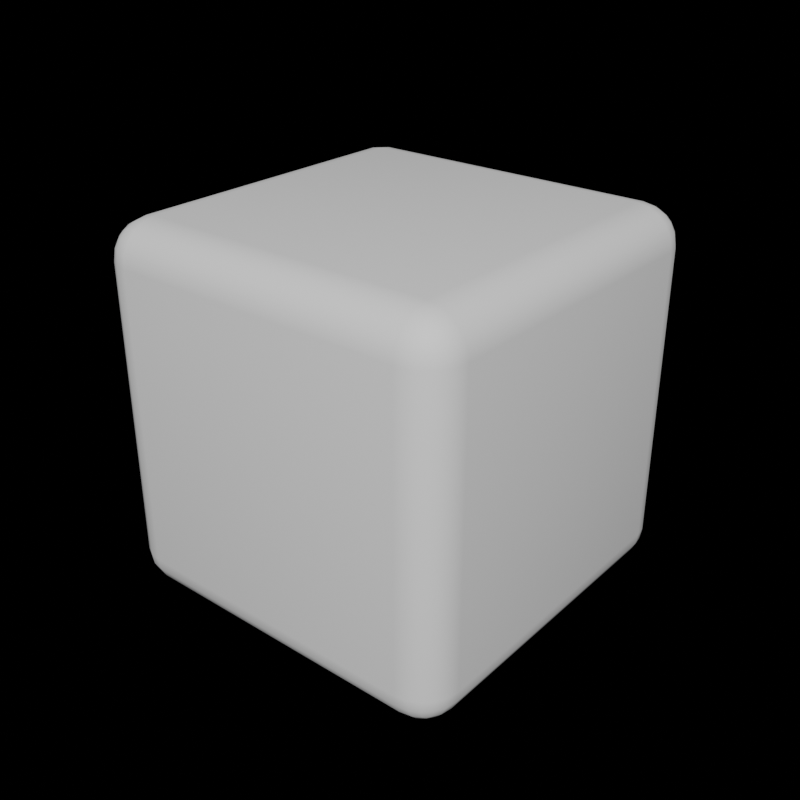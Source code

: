 # Source: 20.blend  (saved by Blender 3.6.11; exported with 4.5.12 LTS)
import bpy
from mathutils import Matrix  # noqa: F401  (used for matrix-valued properties, if any)

bpy.ops.wm.read_factory_settings(use_empty=True)
scene = bpy.context.scene
scene.name = 'Scene'

# ---- collections
col_collection = bpy.data.collections.new('Collection'); scene.collection.children.link(col_collection)

# ---- world
world_world = bpy.data.worlds.new('World'); scene.world = world_world
world_world.use_nodes = True; world_world.node_tree.nodes.clear()
_N = world_world.node_tree.nodes; _L = world_world.node_tree.links
n0 = _N.new('ShaderNodeOutputWorld'); n0.name = 'World Output'; n0.location = (300, 300)
n1 = _N.new('ShaderNodeBackground'); n1.name = 'Background'; n1.location = (10, 300)
n1.inputs[0].default_value = (0.05088, 0.05088, 0.05088, 1.0)
n1.inputs[1].default_value = 0.0
_L.new(n1.outputs[0], n0.inputs[0])
n0.is_active_output = True
world_world.color = (0.05088, 0.05088, 0.05088)
world_world.use_sun_shadow = False
world_world.sun_shadow_jitter_overblur = 0.0

# ---- meshes
me_cube_005 = bpy.data.meshes.new('Cube.005')
me_cube_005.from_pydata([(0.7956, 1.0, 0.7956), (0.7956, 0.7956, 1.0), (1.0, 0.7956, 0.7956), (0.7956, 0.99, 0.8588), (0.7956, 0.961, 0.9157), (0.8588, 0.99, 0.7956), (0.8605, 0.9781, 0.8608), (0.8584, 0.9508, 0.913), (0.9157, 0.961, 0.7956), (0.9131, 0.9506, 0.8585), (0.9038, 0.9312, 0.9038), (0.8588, 0.7956, 0.99), (0.9157, 0.7956, 0.961), (0.7956, 0.8588, 0.99), (0.8608, 0.8605, 0.9781), (0.913, 0.8584, 0.9508), (0.7956, 0.9157, 0.961), (0.8585, 0.9131, 0.9506), (0.9038, 0.9038, 0.9312), (0.99, 0.8588, 0.7956), (0.961, 0.9157, 0.7956), (0.99, 0.7956, 0.8588), (0.9781, 0.8608, 0.8605), (0.9508, 0.913, 0.8584), (0.961, 0.7956, 0.9157), (0.9506, 0.8585, 0.9131), (0.9312, 0.9038, 0.9038), (0.7956, 0.7956, -1.0), (0.7956, 1.0, -0.7956), (1.0, 0.7956, -0.7956), (0.7956, 0.8588, -0.99), (0.7956, 0.9157, -0.961), (0.8588, 0.7956, -0.99), (0.8605, 0.8608, -0.9781), (0.8584, 0.913, -0.9508), (0.9157, 0.7956, -0.961), (0.9131, 0.8585, -0.9506), (0.9038, 0.9038, -0.9312), (0.8588, 0.99, -0.7956), (0.9157, 0.961, -0.7956), (0.7956, 0.99, -0.8588), (0.8608, 0.9781, -0.8605), (0.913, 0.9508, -0.8584), (0.7956, 0.961, -0.9157), (0.8585, 0.9506, -0.9131), (0.9038, 0.9312, -0.9038), (0.99, 0.7956, -0.8588), (0.961, 0.7956, -0.9157), (0.99, 0.8588, -0.7956), (0.9781, 0.8605, -0.8608), (0.9508, 0.8584, -0.913), (0.961, 0.9157, -0.7956), (0.9506, 0.9131, -0.8585), (0.9312, 0.9038, -0.9038), (1.0, -0.7956, 0.7956), (0.7956, -0.7956, 1.0), (0.7956, -1.0, 0.7956), (0.99, -0.7956, 0.8588), (0.961, -0.7956, 0.9157), (0.99, -0.8588, 0.7956), (0.9781, -0.8605, 0.8608), (0.9508, -0.8584, 0.913), (0.961, -0.9157, 0.7956), (0.9506, -0.9131, 0.8585), (0.9312, -0.9038, 0.9038), (0.7956, -0.8588, 0.99), (0.7956, -0.9157, 0.961), (0.8588, -0.7956, 0.99), (0.8605, -0.8608, 0.9781), (0.8584, -0.913, 0.9508), (0.9157, -0.7956, 0.961), (0.9131, -0.8585, 0.9506), (0.9038, -0.9038, 0.9312), (0.8588, -0.99, 0.7956), (0.9157, -0.961, 0.7956), (0.7956, -0.99, 0.8588), (0.8608, -0.9781, 0.8605), (0.913, -0.9508, 0.8584), (0.7956, -0.961, 0.9157), (0.8585, -0.9506, 0.9131), (0.9038, -0.9312, 0.9038), (1.0, -0.7956, -0.7956), (0.7956, -1.0, -0.7956), (0.7956, -0.7956, -1.0), (0.99, -0.8588, -0.7956), (0.961, -0.9157, -0.7956), (0.99, -0.7956, -0.8588), (0.9781, -0.8608, -0.8605), (0.9508, -0.913, -0.8584), (0.961, -0.7956, -0.9157), (0.9506, -0.8585, -0.9131), (0.9312, -0.9038, -0.9038), (0.7956, -0.99, -0.8588), (0.7956, -0.961, -0.9157), (0.8588, -0.99, -0.7956), (0.8605, -0.9781, -0.8608), (0.8584, -0.9508, -0.913), (0.9157, -0.961, -0.7956), (0.9131, -0.9506, -0.8585), (0.9038, -0.9312, -0.9038), (0.8588, -0.7956, -0.99), (0.9157, -0.7956, -0.961), (0.7956, -0.8588, -0.99), (0.8608, -0.8605, -0.9781), (0.913, -0.8584, -0.9508), (0.7956, -0.9157, -0.961), (0.8585, -0.9131, -0.9506), (0.9038, -0.9038, -0.9312), (-0.7956, 1.0, 0.7956), (-1.0, 0.7956, 0.7956), (-0.7956, 0.7956, 1.0), (-0.8588, 0.99, 0.7956), (-0.9157, 0.961, 0.7956), (-0.7956, 0.99, 0.8588), (-0.8608, 0.9781, 0.8605), (-0.913, 0.9508, 0.8584), (-0.7956, 0.961, 0.9157), (-0.8585, 0.9506, 0.9131), (-0.9038, 0.9312, 0.9038), (-0.99, 0.7956, 0.8588), (-0.961, 0.7956, 0.9157), (-0.99, 0.8588, 0.7956), (-0.9781, 0.8605, 0.8608), (-0.9508, 0.8584, 0.913), (-0.961, 0.9157, 0.7956), (-0.9506, 0.9131, 0.8585), (-0.9312, 0.9038, 0.9038), (-0.7956, 0.8588, 0.99), (-0.7956, 0.9157, 0.961), (-0.8588, 0.7956, 0.99), (-0.8605, 0.8608, 0.9781), (-0.8584, 0.913, 0.9508), (-0.9157, 0.7956, 0.961), (-0.9131, 0.8585, 0.9506), (-0.9038, 0.9038, 0.9312), (-1.0, 0.7956, -0.7956), (-0.7956, 1.0, -0.7956), (-0.7956, 0.7956, -1.0), (-0.99, 0.8588, -0.7956), (-0.961, 0.9157, -0.7956), (-0.99, 0.7956, -0.8588), (-0.9781, 0.8608, -0.8605), (-0.9508, 0.913, -0.8584), (-0.961, 0.7956, -0.9157), (-0.9506, 0.8585, -0.9131), (-0.9312, 0.9038, -0.9038), (-0.7956, 0.99, -0.8588), (-0.7956, 0.961, -0.9157), (-0.8588, 0.99, -0.7956), (-0.8605, 0.9781, -0.8608), (-0.8584, 0.9508, -0.913), (-0.9157, 0.961, -0.7956), (-0.9131, 0.9506, -0.8585), (-0.9038, 0.9312, -0.9038), (-0.8588, 0.7956, -0.99), (-0.9157, 0.7956, -0.961), (-0.7956, 0.8588, -0.99), (-0.8608, 0.8605, -0.9781), (-0.913, 0.8584, -0.9508), (-0.7956, 0.9157, -0.961), (-0.8585, 0.9131, -0.9506), (-0.9038, 0.9038, -0.9312), (-1.0, -0.7956, 0.7956), (-0.7956, -1.0, 0.7956), (-0.7956, -0.7956, 1.0), (-0.99, -0.8588, 0.7956), (-0.961, -0.9157, 0.7956), (-0.99, -0.7956, 0.8588), (-0.9781, -0.8608, 0.8605), (-0.9508, -0.913, 0.8584), (-0.961, -0.7956, 0.9157), (-0.9506, -0.8585, 0.9131), (-0.9312, -0.9038, 0.9038), (-0.7956, -0.99, 0.8588), (-0.7956, -0.961, 0.9157), (-0.8588, -0.99, 0.7956), (-0.8605, -0.9781, 0.8608), (-0.8584, -0.9508, 0.913), (-0.9157, -0.961, 0.7956), (-0.9131, -0.9506, 0.8585), (-0.9038, -0.9312, 0.9038), (-0.8588, -0.7956, 0.99), (-0.9157, -0.7956, 0.961), (-0.7956, -0.8588, 0.99), (-0.8608, -0.8605, 0.9781), (-0.913, -0.8584, 0.9508), (-0.7956, -0.9157, 0.961), (-0.8585, -0.9131, 0.9506), (-0.9038, -0.9038, 0.9312), (-0.7956, -0.7956, -1.0), (-0.7956, -1.0, -0.7956), (-1.0, -0.7956, -0.7956), (-0.7956, -0.8588, -0.99), (-0.7956, -0.9157, -0.961), (-0.8588, -0.7956, -0.99), (-0.8605, -0.8608, -0.9781), (-0.8584, -0.913, -0.9508), (-0.9157, -0.7956, -0.961), (-0.9131, -0.8585, -0.9506), (-0.9038, -0.9038, -0.9312), (-0.8588, -0.99, -0.7956), (-0.9157, -0.961, -0.7956), (-0.7956, -0.99, -0.8588), (-0.8608, -0.9781, -0.8605), (-0.913, -0.9508, -0.8584), (-0.7956, -0.961, -0.9157), (-0.8585, -0.9506, -0.9131), (-0.9038, -0.9312, -0.9038), (-0.99, -0.7956, -0.8588), (-0.961, -0.7956, -0.9157), (-0.99, -0.8588, -0.7956), (-0.9781, -0.8605, -0.8608), (-0.9508, -0.8584, -0.913), (-0.961, -0.9157, -0.7956), (-0.9506, -0.9131, -0.8585), (-0.9312, -0.9038, -0.9038)], [], [(137, 27, 83, 189), (191, 162, 109, 135), (82, 56, 163, 190), (1, 110, 164, 55), (29, 2, 54, 81), (0, 3, 6, 5), (3, 4, 7, 6), (4, 16, 17, 7), (5, 6, 9, 8), (6, 7, 10, 9), (7, 17, 18, 10), (1, 11, 14, 13), (11, 12, 15, 14), (12, 24, 25, 15), (13, 14, 17, 16), (14, 15, 18, 17), (15, 25, 26, 18), (2, 19, 22, 21), (19, 20, 23, 22), (20, 8, 9, 23), (21, 22, 25, 24), (22, 23, 26, 25), (23, 9, 10, 26), (10, 18, 26), (27, 30, 33, 32), (30, 31, 34, 33), (31, 43, 44, 34), (32, 33, 36, 35), (33, 34, 37, 36), (34, 44, 45, 37), (28, 38, 41, 40), (38, 39, 42, 41), (39, 51, 52, 42), (40, 41, 44, 43), (41, 42, 45, 44), (42, 52, 53, 45), (29, 46, 49, 48), (46, 47, 50, 49), (47, 35, 36, 50), (48, 49, 52, 51), (49, 50, 53, 52), (50, 36, 37, 53), (37, 45, 53), (54, 57, 60, 59), (57, 58, 61, 60), (58, 70, 71, 61), (59, 60, 63, 62), (60, 61, 64, 63), (61, 71, 72, 64), (55, 65, 68, 67), (65, 66, 69, 68), (66, 78, 79, 69), (67, 68, 71, 70), (68, 69, 72, 71), (69, 79, 80, 72), (56, 73, 76, 75), (73, 74, 77, 76), (74, 62, 63, 77), (75, 76, 79, 78), (76, 77, 80, 79), (77, 63, 64, 80), (64, 72, 80), (81, 84, 87, 86), (84, 85, 88, 87), (85, 97, 98, 88), (86, 87, 90, 89), (87, 88, 91, 90), (88, 98, 99, 91), (82, 92, 95, 94), (92, 93, 96, 95), (93, 105, 106, 96), (94, 95, 98, 97), (95, 96, 99, 98), (96, 106, 107, 99), (83, 100, 103, 102), (100, 101, 104, 103), (101, 89, 90, 104), (102, 103, 106, 105), (103, 104, 107, 106), (104, 90, 91, 107), (91, 99, 107), (108, 111, 114, 113), (111, 112, 115, 114), (112, 124, 125, 115), (113, 114, 117, 116), (114, 115, 118, 117), (115, 125, 126, 118), (109, 119, 122, 121), (119, 120, 123, 122), (120, 132, 133, 123), (121, 122, 125, 124), (122, 123, 126, 125), (123, 133, 134, 126), (110, 127, 130, 129), (127, 128, 131, 130), (128, 116, 117, 131), (129, 130, 133, 132), (130, 131, 134, 133), (131, 117, 118, 134), (118, 126, 134), (135, 138, 141, 140), (138, 139, 142, 141), (139, 151, 152, 142), (140, 141, 144, 143), (141, 142, 145, 144), (142, 152, 153, 145), (136, 146, 149, 148), (146, 147, 150, 149), (147, 159, 160, 150), (148, 149, 152, 151), (149, 150, 153, 152), (150, 160, 161, 153), (137, 154, 157, 156), (154, 155, 158, 157), (155, 143, 144, 158), (156, 157, 160, 159), (157, 158, 161, 160), (158, 144, 145, 161), (145, 153, 161), (162, 165, 168, 167), (165, 166, 169, 168), (166, 178, 179, 169), (167, 168, 171, 170), (168, 169, 172, 171), (169, 179, 180, 172), (163, 173, 176, 175), (173, 174, 177, 176), (174, 186, 187, 177), (175, 176, 179, 178), (176, 177, 180, 179), (177, 187, 188, 180), (164, 181, 184, 183), (181, 182, 185, 184), (182, 170, 171, 185), (183, 184, 187, 186), (184, 185, 188, 187), (185, 171, 172, 188), (172, 180, 188), (189, 192, 195, 194), (192, 193, 196, 195), (193, 205, 206, 196), (194, 195, 198, 197), (195, 196, 199, 198), (196, 206, 207, 199), (190, 200, 203, 202), (200, 201, 204, 203), (201, 213, 214, 204), (202, 203, 206, 205), (203, 204, 207, 206), (204, 214, 215, 207), (191, 208, 211, 210), (208, 209, 212, 211), (209, 197, 198, 212), (210, 211, 214, 213), (211, 212, 215, 214), (212, 198, 199, 215), (199, 207, 215), (137, 189, 194, 154), (154, 194, 197, 155), (155, 197, 209, 143), (143, 209, 208, 140), (140, 208, 191, 135), (27, 137, 156, 30), (30, 156, 159, 31), (31, 159, 147, 43), (43, 147, 146, 40), (40, 146, 136, 28), (2, 29, 48, 19), (19, 48, 51, 20), (20, 51, 39, 8), (8, 39, 38, 5), (5, 38, 28, 0), (190, 163, 175, 200), (200, 175, 178, 201), (201, 178, 166, 213), (213, 166, 165, 210), (210, 165, 162, 191), (56, 82, 94, 73), (73, 94, 97, 74), (74, 97, 85, 62), (62, 85, 84, 59), (59, 84, 81, 54), (108, 136, 148, 111), (111, 148, 151, 112), (112, 151, 139, 124), (124, 139, 138, 121), (121, 138, 135, 109), (55, 164, 183, 65), (65, 183, 186, 66), (66, 186, 174, 78), (78, 174, 173, 75), (75, 173, 163, 56), (1, 55, 67, 11), (11, 67, 70, 12), (12, 70, 58, 24), (24, 58, 57, 21), (21, 57, 54, 2), (189, 83, 102, 192), (192, 102, 105, 193), (193, 105, 93, 205), (205, 93, 92, 202), (202, 92, 82, 190), (164, 110, 129, 181), (181, 129, 132, 182), (182, 132, 120, 170), (170, 120, 119, 167), (167, 119, 109, 162), (110, 1, 13, 127), (127, 13, 16, 128), (128, 16, 4, 116), (116, 4, 3, 113), (113, 3, 0, 108), (83, 27, 32, 100), (100, 32, 35, 101), (101, 35, 47, 89), (89, 47, 46, 86), (86, 46, 29, 81), (136, 108, 0, 28)])
me_cube_005.polygons.foreach_set('use_smooth', [True] * 218)
_uv = me_cube_005.uv_layers.new(name='UVMap')
_uv.uv.foreach_set('vector', [0.1022, 0.8978, 0.8978, 0.8978, 0.8978, 0.1022, 0.1022, 0.1022, 0.1022, 0.1022, 0.1022, 0.8978, 0.8978, 0.8978, 0.8978, 0.1022, 0.8978, 0.1022, 0.8978, 0.8978, 0.1022, 0.8978, 0.1022, 0.1022, 0.8978, 0.8978, 0.1022, 0.8978, 0.1022, 0.1022, 0.8978, 0.1022, 0.8978, 0.1022, 0.8978, 0.8978, 0.1022, 0.8978, 0.1022, 0.1022, 0.8978, 0.8978, 0.8978, 0.9294, 0.9302, 0.9304, 0.9294, 0.8978, 0.8978, 0.9294, 0.8978, 0.9579, 0.9292, 0.9565, 0.9302, 0.9304, 0.8978, 0.9805, 0.8978, 0.9579, 0.9293, 0.9565, 0.9292, 0.9754, 0.9294, 0.8978, 0.9302, 0.9304, 0.9565, 0.9293, 0.9579, 0.8978, 0.9302, 0.9304, 0.9292, 0.9565, 0.9519, 0.9519, 0.9565, 0.9293, 0.9292, 0.9565, 0.9293, 0.9753, 0.9519, 0.9656, 0.9519, 0.9519, 0.8978, 0.8978, 0.9294, 0.8978, 0.9304, 0.9302, 0.8978, 0.9294, 0.9294, 0.8978, 0.9579, 0.8978, 0.9565, 0.9292, 0.9304, 0.9302, 0.8978, 0.9805, 0.8978, 0.9579, 0.9293, 0.9565, 0.9292, 0.9754, 0.8978, 0.9294, 0.9304, 0.9302, 0.9293, 0.9565, 0.8978, 0.9579, 0.9304, 0.9302, 0.9565, 0.9292, 0.9519, 0.9519, 0.9293, 0.9565, 0.9565, 0.9292, 0.9753, 0.9293, 0.9656, 0.9519, 0.9519, 0.9519, 0.8978, 0.8978, 0.9294, 0.8978, 0.9304, 0.9302, 0.8978, 0.9294, 0.9294, 0.8978, 0.9579, 0.8978, 0.9565, 0.9292, 0.9304, 0.9302, 0.9805, 0.8978, 0.9579, 0.8978, 0.9565, 0.9293, 0.9754, 0.9292, 0.8978, 0.9294, 0.9304, 0.9302, 0.9293, 0.9565, 0.8978, 0.9579, 0.9304, 0.9302, 0.9565, 0.9292, 0.9519, 0.9519, 0.9293, 0.9565, 0.9565, 0.9292, 0.9753, 0.9293, 0.9656, 0.9519, 0.9519, 0.9519, 0.9519, 0.9656, 0.9519, 0.9519, 0.9656, 0.9519, 0.8978, 0.8978, 0.8978, 0.9294, 0.9302, 0.9304, 0.9294, 0.8978, 0.8978, 0.9294, 0.8978, 0.9579, 0.9292, 0.9565, 0.9302, 0.9304, 0.8978, 0.01951, 0.8978, 0.04213, 0.9293, 0.04346, 0.9292, 0.02462, 0.9294, 0.8978, 0.9302, 0.9304, 0.9565, 0.9293, 0.9579, 0.8978, 0.9302, 0.9304, 0.9292, 0.9565, 0.9519, 0.9519, 0.9565, 0.9293, 0.9292, 0.9565, 0.9293, 0.9753, 0.9519, 0.9656, 0.9519, 0.9519, 0.8978, 0.1022, 0.9294, 0.1022, 0.9304, 0.06976, 0.8978, 0.0706, 0.9294, 0.1022, 0.9579, 0.1022, 0.9565, 0.07082, 0.9304, 0.06976, 0.9805, 0.1022, 0.9579, 0.1022, 0.9565, 0.07073, 0.9754, 0.07082, 0.8978, 0.0706, 0.9304, 0.06976, 0.9293, 0.04346, 0.8978, 0.04213, 0.9304, 0.06976, 0.9565, 0.07082, 0.9519, 0.04811, 0.9293, 0.04346, 0.9565, 0.07082, 0.9753, 0.07073, 0.9656, 0.04811, 0.9519, 0.04811, 0.8978, 0.1022, 0.8978, 0.0706, 0.9302, 0.06958, 0.9294, 0.1022, 0.8978, 0.0706, 0.8978, 0.04213, 0.9292, 0.04351, 0.9302, 0.06958, 0.9805, 0.8978, 0.9579, 0.8978, 0.9565, 0.9293, 0.9754, 0.9292, 0.9294, 0.1022, 0.9302, 0.06958, 0.9565, 0.07073, 0.9579, 0.1022, 0.9302, 0.06958, 0.9292, 0.04351, 0.9519, 0.04811, 0.9565, 0.07073, 0.9292, 0.04351, 0.9293, 0.02469, 0.9519, 0.03439, 0.9519, 0.04811, 0.9519, 0.9519, 0.9519, 0.9656, 0.9656, 0.9519, 0.1022, 0.8978, 0.1022, 0.9294, 0.06976, 0.9304, 0.0706, 0.8978, 0.1022, 0.9294, 0.1022, 0.9579, 0.07082, 0.9565, 0.06976, 0.9304, 0.9805, 0.1022, 0.9579, 0.1022, 0.9565, 0.07073, 0.9754, 0.07082, 0.0706, 0.8978, 0.06976, 0.9304, 0.04346, 0.9293, 0.04213, 0.8978, 0.06976, 0.9304, 0.07082, 0.9565, 0.04811, 0.9519, 0.04346, 0.9293, 0.07082, 0.9565, 0.07073, 0.9753, 0.04811, 0.9656, 0.04811, 0.9519, 0.8978, 0.1022, 0.8978, 0.0706, 0.9302, 0.06958, 0.9294, 0.1022, 0.8978, 0.0706, 0.8978, 0.04213, 0.9292, 0.04351, 0.9302, 0.06958, 0.8978, 0.9805, 0.8978, 0.9579, 0.9293, 0.9565, 0.9292, 0.9754, 0.9294, 0.1022, 0.9302, 0.06958, 0.9565, 0.07073, 0.9579, 0.1022, 0.9302, 0.06958, 0.9292, 0.04351, 0.9519, 0.04811, 0.9565, 0.07073, 0.9292, 0.04351, 0.9293, 0.02469, 0.9519, 0.03439, 0.9519, 0.04811, 0.8978, 0.8978, 0.9294, 0.8978, 0.9304, 0.9302, 0.8978, 0.9294, 0.9294, 0.8978, 0.9579, 0.8978, 0.9565, 0.9292, 0.9304, 0.9302, 0.01951, 0.8978, 0.04213, 0.8978, 0.04346, 0.9293, 0.02462, 0.9292, 0.8978, 0.9294, 0.9304, 0.9302, 0.9293, 0.9565, 0.8978, 0.9579, 0.9304, 0.9302, 0.9565, 0.9292, 0.9519, 0.9519, 0.9293, 0.9565, 0.9565, 0.9292, 0.9753, 0.9293, 0.9656, 0.9519, 0.9519, 0.9519, 0.9656, 0.04811, 0.9519, 0.04811, 0.9519, 0.03439, 0.1022, 0.1022, 0.0706, 0.1022, 0.06958, 0.06976, 0.1022, 0.0706, 0.0706, 0.1022, 0.04213, 0.1022, 0.04351, 0.07082, 0.06958, 0.06976, 0.9805, 0.1022, 0.9579, 0.1022, 0.9565, 0.07073, 0.9754, 0.07082, 0.1022, 0.0706, 0.06958, 0.06976, 0.07073, 0.04346, 0.1022, 0.04213, 0.06958, 0.06976, 0.04351, 0.07082, 0.04811, 0.04811, 0.07073, 0.04346, 0.04351, 0.07082, 0.02469, 0.07073, 0.03439, 0.04811, 0.04811, 0.04811, 0.8978, 0.1022, 0.8978, 0.0706, 0.9302, 0.06958, 0.9294, 0.1022, 0.8978, 0.0706, 0.8978, 0.04213, 0.9292, 0.04351, 0.9302, 0.06958, 0.8978, 0.01951, 0.8978, 0.04213, 0.9293, 0.04346, 0.9292, 0.02462, 0.9294, 0.1022, 0.9302, 0.06958, 0.9565, 0.07073, 0.9579, 0.1022, 0.9302, 0.06958, 0.9292, 0.04351, 0.9519, 0.04811, 0.9565, 0.07073, 0.9292, 0.04351, 0.9293, 0.02469, 0.9519, 0.03439, 0.9519, 0.04811, 0.8978, 0.1022, 0.9294, 0.1022, 0.9304, 0.06976, 0.8978, 0.0706, 0.9294, 0.1022, 0.9579, 0.1022, 0.9565, 0.07082, 0.9304, 0.06976, 0.1022, 0.01951, 0.1022, 0.04213, 0.07073, 0.04346, 0.07082, 0.02462, 0.8978, 0.0706, 0.9304, 0.06976, 0.9293, 0.04346, 0.8978, 0.04213, 0.9304, 0.06976, 0.9565, 0.07082, 0.9519, 0.04811, 0.9293, 0.04346, 0.9565, 0.07082, 0.9753, 0.07073, 0.9656, 0.04811, 0.9519, 0.04811, 0.9656, 0.04811, 0.9519, 0.03439, 0.9519, 0.04811, 0.1022, 0.8978, 0.0706, 0.8978, 0.06958, 0.9302, 0.1022, 0.9294, 0.0706, 0.8978, 0.04213, 0.8978, 0.04351, 0.9292, 0.06958, 0.9302, 0.9805, 0.8978, 0.9579, 0.8978, 0.9565, 0.9293, 0.9754, 0.9292, 0.1022, 0.9294, 0.06958, 0.9302, 0.07073, 0.9565, 0.1022, 0.9579, 0.06958, 0.9302, 0.04351, 0.9292, 0.04811, 0.9519, 0.07073, 0.9565, 0.04351, 0.9292, 0.02469, 0.9293, 0.03439, 0.9519, 0.04811, 0.9519, 0.8978, 0.8978, 0.8978, 0.9294, 0.9302, 0.9304, 0.9294, 0.8978, 0.8978, 0.9294, 0.8978, 0.9579, 0.9292, 0.9565, 0.9302, 0.9304, 0.01951, 0.8978, 0.04213, 0.8978, 0.04346, 0.9293, 0.02462, 0.9292, 0.9294, 0.8978, 0.9302, 0.9304, 0.9565, 0.9293, 0.9579, 0.8978, 0.9302, 0.9304, 0.9292, 0.9565, 0.9519, 0.9519, 0.9565, 0.9293, 0.9292, 0.9565, 0.9293, 0.9753, 0.9519, 0.9656, 0.9519, 0.9519, 0.1022, 0.8978, 0.1022, 0.9294, 0.06976, 0.9304, 0.0706, 0.8978, 0.1022, 0.9294, 0.1022, 0.9579, 0.07082, 0.9565, 0.06976, 0.9304, 0.1022, 0.9805, 0.1022, 0.9579, 0.07073, 0.9565, 0.07082, 0.9754, 0.0706, 0.8978, 0.06976, 0.9304, 0.04346, 0.9293, 0.04213, 0.8978, 0.06976, 0.9304, 0.07082, 0.9565, 0.04811, 0.9519, 0.04346, 0.9293, 0.07082, 0.9565, 0.07073, 0.9753, 0.04811, 0.9656, 0.04811, 0.9519, 0.04811, 0.9656, 0.03439, 0.9519, 0.04811, 0.9519, 0.8978, 0.1022, 0.9294, 0.1022, 0.9304, 0.06976, 0.8978, 0.0706, 0.9294, 0.1022, 0.9579, 0.1022, 0.9565, 0.07082, 0.9304, 0.06976, 0.01951, 0.1022, 0.04213, 0.1022, 0.04346, 0.07073, 0.02462, 0.07082, 0.8978, 0.0706, 0.9304, 0.06976, 0.9293, 0.04346, 0.8978, 0.04213, 0.9304, 0.06976, 0.9565, 0.07082, 0.9519, 0.04811, 0.9293, 0.04346, 0.9565, 0.07082, 0.9753, 0.07073, 0.9656, 0.04811, 0.9519, 0.04811, 0.1022, 0.1022, 0.1022, 0.0706, 0.06976, 0.06958, 0.0706, 0.1022, 0.1022, 0.0706, 0.1022, 0.04213, 0.07082, 0.04351, 0.06976, 0.06958, 0.1022, 0.9805, 0.1022, 0.9579, 0.07073, 0.9565, 0.07082, 0.9754, 0.0706, 0.1022, 0.06976, 0.06958, 0.04346, 0.07073, 0.04213, 0.1022, 0.06976, 0.06958, 0.07082, 0.04351, 0.04811, 0.04811, 0.04346, 0.07073, 0.07082, 0.04351, 0.07073, 0.02469, 0.04811, 0.03439, 0.04811, 0.04811, 0.1022, 0.8978, 0.0706, 0.8978, 0.06958, 0.9302, 0.1022, 0.9294, 0.0706, 0.8978, 0.04213, 0.8978, 0.04351, 0.9292, 0.06958, 0.9302, 0.8978, 0.01951, 0.8978, 0.04213, 0.9293, 0.04346, 0.9292, 0.02462, 0.1022, 0.9294, 0.06958, 0.9302, 0.07073, 0.9565, 0.1022, 0.9579, 0.06958, 0.9302, 0.04351, 0.9292, 0.04811, 0.9519, 0.07073, 0.9565, 0.04351, 0.9292, 0.02469, 0.9293, 0.03439, 0.9519, 0.04811, 0.9519, 0.03439, 0.9519, 0.04811, 0.9656, 0.04811, 0.9519, 0.1022, 0.8978, 0.0706, 0.8978, 0.06958, 0.9302, 0.1022, 0.9294, 0.0706, 0.8978, 0.04213, 0.8978, 0.04351, 0.9292, 0.06958, 0.9302, 0.01951, 0.8978, 0.04213, 0.8978, 0.04346, 0.9293, 0.02462, 0.9292, 0.1022, 0.9294, 0.06958, 0.9302, 0.07073, 0.9565, 0.1022, 0.9579, 0.06958, 0.9302, 0.04351, 0.9292, 0.04811, 0.9519, 0.07073, 0.9565, 0.04351, 0.9292, 0.02469, 0.9293, 0.03439, 0.9519, 0.04811, 0.9519, 0.1022, 0.8978, 0.1022, 0.9294, 0.06976, 0.9304, 0.0706, 0.8978, 0.1022, 0.9294, 0.1022, 0.9579, 0.07082, 0.9565, 0.06976, 0.9304, 0.1022, 0.01951, 0.1022, 0.04213, 0.07073, 0.04346, 0.07082, 0.02462, 0.0706, 0.8978, 0.06976, 0.9304, 0.04346, 0.9293, 0.04213, 0.8978, 0.06976, 0.9304, 0.07082, 0.9565, 0.04811, 0.9519, 0.04346, 0.9293, 0.07082, 0.9565, 0.07073, 0.9753, 0.04811, 0.9656, 0.04811, 0.9519, 0.1022, 0.1022, 0.0706, 0.1022, 0.06958, 0.06976, 0.1022, 0.0706, 0.0706, 0.1022, 0.04213, 0.1022, 0.04351, 0.07082, 0.06958, 0.06976, 0.1022, 0.9805, 0.1022, 0.9579, 0.07073, 0.9565, 0.07082, 0.9754, 0.1022, 0.0706, 0.06958, 0.06976, 0.07073, 0.04346, 0.1022, 0.04213, 0.06958, 0.06976, 0.04351, 0.07082, 0.04811, 0.04811, 0.07073, 0.04346, 0.04351, 0.07082, 0.02469, 0.07073, 0.03439, 0.04811, 0.04811, 0.04811, 0.03439, 0.04811, 0.04811, 0.03439, 0.04811, 0.04811, 0.1022, 0.1022, 0.1022, 0.0706, 0.06976, 0.06958, 0.0706, 0.1022, 0.1022, 0.0706, 0.1022, 0.04213, 0.07082, 0.04351, 0.06976, 0.06958, 0.1022, 0.01951, 0.1022, 0.04213, 0.07073, 0.04346, 0.07082, 0.02462, 0.0706, 0.1022, 0.06976, 0.06958, 0.04346, 0.07073, 0.04213, 0.1022, 0.06976, 0.06958, 0.07082, 0.04351, 0.04811, 0.04811, 0.04346, 0.07073, 0.07082, 0.04351, 0.07073, 0.02469, 0.04811, 0.03439, 0.04811, 0.04811, 0.1022, 0.1022, 0.0706, 0.1022, 0.06958, 0.06976, 0.1022, 0.0706, 0.0706, 0.1022, 0.04213, 0.1022, 0.04351, 0.07082, 0.06958, 0.06976, 0.01951, 0.1022, 0.04213, 0.1022, 0.04346, 0.07073, 0.02462, 0.07082, 0.1022, 0.0706, 0.06958, 0.06976, 0.07073, 0.04346, 0.1022, 0.04213, 0.06958, 0.06976, 0.04351, 0.07082, 0.04811, 0.04811, 0.07073, 0.04346, 0.04351, 0.07082, 0.02469, 0.07073, 0.03439, 0.04811, 0.04811, 0.04811, 0.1022, 0.1022, 0.1022, 0.0706, 0.06976, 0.06958, 0.0706, 0.1022, 0.1022, 0.0706, 0.1022, 0.04213, 0.07082, 0.04351, 0.06976, 0.06958, 0.01951, 0.1022, 0.04213, 0.1022, 0.04346, 0.07073, 0.02462, 0.07082, 0.0706, 0.1022, 0.06976, 0.06958, 0.04346, 0.07073, 0.04213, 0.1022, 0.06976, 0.06958, 0.07082, 0.04351, 0.04811, 0.04811, 0.04346, 0.07073, 0.07082, 0.04351, 0.07073, 0.02469, 0.04811, 0.03439, 0.04811, 0.04811, 0.04811, 0.04811, 0.04811, 0.03439, 0.03439, 0.04811, 0.1022, 0.8978, 0.1022, 0.1022, 0.0706, 0.1022, 0.0706, 0.8978, 0.0706, 0.8978, 0.0706, 0.1022, 0.04213, 0.1022, 0.04213, 0.8978, 0.04213, 0.8978, 0.04213, 0.1022, 0.01951, 0.1022, 0.01951, 0.8978, 0.8978, 0.04213, 0.1022, 0.04213, 0.1022, 0.0706, 0.8978, 0.0706, 0.8978, 0.0706, 0.1022, 0.0706, 0.1022, 0.1022, 0.8978, 0.1022, 0.8978, 0.8978, 0.1022, 0.8978, 0.1022, 0.9294, 0.8978, 0.9294, 0.8978, 0.9294, 0.1022, 0.9294, 0.1022, 0.9579, 0.8978, 0.9579, 0.8978, 0.9579, 0.1022, 0.9579, 0.1022, 0.9805, 0.8978, 0.9805, 0.8978, 0.04213, 0.1022, 0.04213, 0.1022, 0.0706, 0.8978, 0.0706, 0.8978, 0.0706, 0.1022, 0.0706, 0.1022, 0.1022, 0.8978, 0.1022, 0.8978, 0.8978, 0.8978, 0.1022, 0.9294, 0.1022, 0.9294, 0.8978, 0.9294, 0.8978, 0.9294, 0.1022, 0.9579, 0.1022, 0.9579, 0.8978, 0.9805, 0.8978, 0.9805, 0.1022, 0.9579, 0.1022, 0.9579, 0.8978, 0.9579, 0.8978, 0.9579, 0.1022, 0.9294, 0.1022, 0.9294, 0.8978, 0.9294, 0.8978, 0.9294, 0.1022, 0.8978, 0.1022, 0.8978, 0.8978, 0.1022, 0.1022, 0.1022, 0.8978, 0.0706, 0.8978, 0.0706, 0.1022, 0.0706, 0.1022, 0.0706, 0.8978, 0.04213, 0.8978, 0.04213, 0.1022, 0.04213, 0.1022, 0.04213, 0.8978, 0.01951, 0.8978, 0.01951, 0.1022, 0.04213, 0.1022, 0.04213, 0.8978, 0.0706, 0.8978, 0.0706, 0.1022, 0.0706, 0.1022, 0.0706, 0.8978, 0.1022, 0.8978, 0.1022, 0.1022, 0.8978, 0.8978, 0.8978, 0.1022, 0.9294, 0.1022, 0.9294, 0.8978, 0.9294, 0.8978, 0.9294, 0.1022, 0.9579, 0.1022, 0.9579, 0.8978, 0.9579, 0.8978, 0.9579, 0.1022, 0.9805, 0.1022, 0.9805, 0.8978, 0.04213, 0.8978, 0.04213, 0.1022, 0.0706, 0.1022, 0.0706, 0.8978, 0.0706, 0.8978, 0.0706, 0.1022, 0.1022, 0.1022, 0.1022, 0.8978, 0.1022, 0.8978, 0.1022, 0.1022, 0.0706, 0.1022, 0.0706, 0.8978, 0.0706, 0.8978, 0.0706, 0.1022, 0.04213, 0.1022, 0.04213, 0.8978, 0.04213, 0.8978, 0.04213, 0.1022, 0.01951, 0.1022, 0.01951, 0.8978, 0.9579, 0.8978, 0.9579, 0.1022, 0.9294, 0.1022, 0.9294, 0.8978, 0.9294, 0.8978, 0.9294, 0.1022, 0.8978, 0.1022, 0.8978, 0.8978, 0.8978, 0.1022, 0.1022, 0.1022, 0.1022, 0.0706, 0.8978, 0.0706, 0.8978, 0.0706, 0.1022, 0.0706, 0.1022, 0.04213, 0.8978, 0.04213, 0.8978, 0.04213, 0.1022, 0.04213, 0.1022, 0.01951, 0.8978, 0.01951, 0.8978, 0.9579, 0.1022, 0.9579, 0.1022, 0.9294, 0.8978, 0.9294, 0.8978, 0.9294, 0.1022, 0.9294, 0.1022, 0.8978, 0.8978, 0.8978, 0.8978, 0.8978, 0.8978, 0.1022, 0.9294, 0.1022, 0.9294, 0.8978, 0.9294, 0.8978, 0.9294, 0.1022, 0.9579, 0.1022, 0.9579, 0.8978, 0.9579, 0.8978, 0.9579, 0.1022, 0.9805, 0.1022, 0.9805, 0.8978, 0.8978, 0.9579, 0.1022, 0.9579, 0.1022, 0.9294, 0.8978, 0.9294, 0.8978, 0.9294, 0.1022, 0.9294, 0.1022, 0.8978, 0.8978, 0.8978, 0.1022, 0.1022, 0.8978, 0.1022, 0.8978, 0.0706, 0.1022, 0.0706, 0.1022, 0.0706, 0.8978, 0.0706, 0.8978, 0.04213, 0.1022, 0.04213, 0.1022, 0.04213, 0.8978, 0.04213, 0.8978, 0.01951, 0.1022, 0.01951, 0.1022, 0.04213, 0.8978, 0.04213, 0.8978, 0.0706, 0.1022, 0.0706, 0.1022, 0.0706, 0.8978, 0.0706, 0.8978, 0.1022, 0.1022, 0.1022, 0.1022, 0.1022, 0.1022, 0.8978, 0.0706, 0.8978, 0.0706, 0.1022, 0.0706, 0.1022, 0.0706, 0.8978, 0.04213, 0.8978, 0.04213, 0.1022, 0.04213, 0.1022, 0.04213, 0.8978, 0.01951, 0.8978, 0.01951, 0.1022, 0.1022, 0.9579, 0.8978, 0.9579, 0.8978, 0.9294, 0.1022, 0.9294, 0.1022, 0.9294, 0.8978, 0.9294, 0.8978, 0.8978, 0.1022, 0.8978, 0.1022, 0.8978, 0.8978, 0.8978, 0.8978, 0.9294, 0.1022, 0.9294, 0.1022, 0.9294, 0.8978, 0.9294, 0.8978, 0.9579, 0.1022, 0.9579, 0.1022, 0.9579, 0.8978, 0.9579, 0.8978, 0.9805, 0.1022, 0.9805, 0.1022, 0.9579, 0.8978, 0.9579, 0.8978, 0.9294, 0.1022, 0.9294, 0.1022, 0.9294, 0.8978, 0.9294, 0.8978, 0.8978, 0.1022, 0.8978, 0.8978, 0.1022, 0.8978, 0.8978, 0.9294, 0.8978, 0.9294, 0.1022, 0.9294, 0.1022, 0.9294, 0.8978, 0.9579, 0.8978, 0.9579, 0.1022, 0.9579, 0.1022, 0.9579, 0.8978, 0.9805, 0.8978, 0.9805, 0.1022, 0.1022, 0.04213, 0.8978, 0.04213, 0.8978, 0.0706, 0.1022, 0.0706, 0.1022, 0.0706, 0.8978, 0.0706, 0.8978, 0.1022, 0.1022, 0.1022, 0.1022, 0.1022, 0.1022, 0.8978, 0.8978, 0.8978, 0.8978, 0.1022])
me_cube_005.update()
me_cube_005.normals_split_custom_set([tuple(v) for v in zip(*[iter([-0.08019, 0.08019, -0.9935, 0.08019, 0.08019, -0.9935, 0.08019, -0.08019, -0.9935, -0.08019, -0.08019, -0.9935, -0.9935, -0.08019, -0.08019, -0.9935, -0.08019, 0.08019, -0.9935, 0.08019, 0.08019, -0.9935, 0.08019, -0.08019, 0.08019, -0.9935, -0.08019, 0.08019, -0.9935, 0.08019, -0.08019, -0.9935, 0.08019, -0.08019, -0.9935, -0.08019, 0.08019, 0.08019, 0.9935, -0.08019, 0.08019, 0.9935, -0.08019, -0.08019, 0.9935, 0.08019, -0.08019, 0.9935, 0.9935, 0.08019, -0.08019, 0.9935, 0.08019, 0.08019, 0.9935, -0.08019, 0.08019, 0.9935, -0.08019, -0.08019, 0.08019, 0.9935, 0.08019, 0.08016, 0.9479, 0.3083, 0.3068, 0.9006, 0.3077, 0.3084, 0.9478, 0.08045, 0.08016, 0.9479, 0.3083, 0.07542, 0.8071, 0.5856, 0.2854, 0.7707, 0.5696, 0.3068, 0.9006, 0.3077, 0.07542, 0.8071, 0.5856, 0.07577, 0.5853, 0.8072, 0.2858, 0.5698, 0.7705, 0.2854, 0.7707, 0.5696, 0.3084, 0.9478, 0.08045, 0.3068, 0.9006, 0.3077, 0.5698, 0.7705, 0.2858, 0.5853, 0.8072, 0.07577, 0.3068, 0.9006, 0.3077, 0.2854, 0.7707, 0.5696, 0.5156, 0.6844, 0.5155, 0.5698, 0.7705, 0.2858, 0.2854, 0.7707, 0.5696, 0.2858, 0.5698, 0.7705, 0.5155, 0.5156, 0.6844, 0.5156, 0.6844, 0.5155, 0.08019, 0.08019, 0.9935, 0.3083, 0.08016, 0.9479, 0.3077, 0.3068, 0.9006, 0.08045, 0.3084, 0.9478, 0.3083, 0.08016, 0.9479, 0.5856, 0.07542, 0.8071, 0.5696, 0.2854, 0.7707, 0.3077, 0.3068, 0.9006, 0.5856, 0.07542, 0.8071, 0.8072, 0.07577, 0.5853, 0.7705, 0.2858, 0.5698, 0.5696, 0.2854, 0.7707, 0.08045, 0.3084, 0.9478, 0.3077, 0.3068, 0.9006, 0.2858, 0.5698, 0.7705, 0.07577, 0.5853, 0.8072, 0.3077, 0.3068, 0.9006, 0.5696, 0.2854, 0.7707, 0.5155, 0.5156, 0.6844, 0.2858, 0.5698, 0.7705, 0.5696, 0.2854, 0.7707, 0.7705, 0.2858, 0.5698, 0.6844, 0.5155, 0.5156, 0.5155, 0.5156, 0.6844, 0.9935, 0.08019, 0.08019, 0.9479, 0.3083, 0.08016, 0.9006, 0.3077, 0.3068, 0.9478, 0.08045, 0.3084, 0.9479, 0.3083, 0.08016, 0.8071, 0.5856, 0.07542, 0.7707, 0.5696, 0.2854, 0.9006, 0.3077, 0.3068, 0.8071, 0.5856, 0.07542, 0.5853, 0.8072, 0.07577, 0.5698, 0.7705, 0.2858, 0.7707, 0.5696, 0.2854, 0.9478, 0.08045, 0.3084, 0.9006, 0.3077, 0.3068, 0.7705, 0.2858, 0.5698, 0.8072, 0.07577, 0.5853, 0.9006, 0.3077, 0.3068, 0.7707, 0.5696, 0.2854, 0.6844, 0.5155, 0.5156, 0.7705, 0.2858, 0.5698, 0.7707, 0.5696, 0.2854, 0.5698, 0.7705, 0.2858, 0.5156, 0.6844, 0.5155, 0.6844, 0.5155, 0.5156, 0.5156, 0.6844, 0.5155, 0.5155, 0.5156, 0.6844, 0.6844, 0.5155, 0.5156, 0.08019, 0.08019, -0.9935, 0.08016, 0.3083, -0.9479, 0.3068, 0.3077, -0.9006, 0.3084, 0.08045, -0.9478, 0.08016, 0.3083, -0.9479, 0.07543, 0.5856, -0.8071, 0.2854, 0.5696, -0.7707, 0.3068, 0.3077, -0.9006, 0.07543, 0.5856, -0.8071, 0.07577, 0.8072, -0.5853, 0.2858, 0.7705, -0.5698, 0.2854, 0.5696, -0.7707, 0.3084, 0.08045, -0.9478, 0.3068, 0.3077, -0.9006, 0.5698, 0.2858, -0.7705, 0.5853, 0.07577, -0.8072, 0.3068, 0.3077, -0.9006, 0.2854, 0.5696, -0.7707, 0.5156, 0.5155, -0.6844, 0.5698, 0.2858, -0.7705, 0.2854, 0.5696, -0.7707, 0.2858, 0.7705, -0.5698, 0.5155, 0.6844, -0.5156, 0.5156, 0.5155, -0.6844, 0.08019, 0.9935, -0.08019, 0.3083, 0.9479, -0.08016, 0.3077, 0.9006, -0.3068, 0.08045, 0.9478, -0.3084, 0.3083, 0.9479, -0.08016, 0.5856, 0.8071, -0.07543, 0.5696, 0.7707, -0.2854, 0.3077, 0.9006, -0.3068, 0.5856, 0.8071, -0.07543, 0.8072, 0.5853, -0.07577, 0.7705, 0.5698, -0.2858, 0.5696, 0.7707, -0.2854, 0.08045, 0.9478, -0.3084, 0.3077, 0.9006, -0.3068, 0.2858, 0.7705, -0.5698, 0.07577, 0.8072, -0.5853, 0.3077, 0.9006, -0.3068, 0.5696, 0.7707, -0.2854, 0.5155, 0.6844, -0.5156, 0.2858, 0.7705, -0.5698, 0.5696, 0.7707, -0.2854, 0.7705, 0.5698, -0.2858, 0.6844, 0.5156, -0.5155, 0.5155, 0.6844, -0.5156, 0.9935, 0.08019, -0.08019, 0.9479, 0.08016, -0.3083, 0.9006, 0.3068, -0.3077, 0.9478, 0.3084, -0.08045, 0.9479, 0.08016, -0.3083, 0.8071, 0.07543, -0.5856, 0.7707, 0.2854, -0.5696, 0.9006, 0.3068, -0.3077, 0.8071, 0.07543, -0.5856, 0.5853, 0.07577, -0.8072, 0.5698, 0.2858, -0.7705, 0.7707, 0.2854, -0.5696, 0.9478, 0.3084, -0.08045, 0.9006, 0.3068, -0.3077, 0.7705, 0.5698, -0.2858, 0.8072, 0.5853, -0.07577, 0.9006, 0.3068, -0.3077, 0.7707, 0.2854, -0.5696, 0.6844, 0.5156, -0.5155, 0.7705, 0.5698, -0.2858, 0.7707, 0.2854, -0.5696, 0.5698, 0.2858, -0.7705, 0.5156, 0.5155, -0.6844, 0.6844, 0.5156, -0.5155, 0.5156, 0.5155, -0.6844, 0.5155, 0.6844, -0.5156, 0.6844, 0.5156, -0.5155, 0.9935, -0.08019, 0.08019, 0.9479, -0.08016, 0.3083, 0.9006, -0.3068, 0.3077, 0.9478, -0.3084, 0.08045, 0.9479, -0.08016, 0.3083, 0.8071, -0.07543, 0.5856, 0.7707, -0.2854, 0.5696, 0.9006, -0.3068, 0.3077, 0.8071, -0.07543, 0.5856, 0.5853, -0.07577, 0.8072, 0.5698, -0.2858, 0.7705, 0.7707, -0.2854, 0.5696, 0.9478, -0.3084, 0.08045, 0.9006, -0.3068, 0.3077, 0.7705, -0.5698, 0.2858, 0.8072, -0.5853, 0.07577, 0.9006, -0.3068, 0.3077, 0.7707, -0.2854, 0.5696, 0.6844, -0.5156, 0.5155, 0.7705, -0.5698, 0.2858, 0.7707, -0.2854, 0.5696, 0.5698, -0.2858, 0.7705, 0.5156, -0.5155, 0.6844, 0.6844, -0.5156, 0.5155, 0.08019, -0.08019, 0.9935, 0.08016, -0.3083, 0.9479, 0.3068, -0.3077, 0.9006, 0.3084, -0.08045, 0.9478, 0.08016, -0.3083, 0.9479, 0.07543, -0.5856, 0.8071, 0.2854, -0.5696, 0.7707, 0.3068, -0.3077, 0.9006, 0.07543, -0.5856, 0.8071, 0.07577, -0.8072, 0.5853, 0.2858, -0.7705, 0.5698, 0.2854, -0.5696, 0.7707, 0.3084, -0.08045, 0.9478, 0.3068, -0.3077, 0.9006, 0.5698, -0.2858, 0.7705, 0.5853, -0.07577, 0.8072, 0.3068, -0.3077, 0.9006, 0.2854, -0.5696, 0.7707, 0.5156, -0.5155, 0.6844, 0.5698, -0.2858, 0.7705, 0.2854, -0.5696, 0.7707, 0.2858, -0.7705, 0.5698, 0.5155, -0.6844, 0.5156, 0.5156, -0.5155, 0.6844, 0.08019, -0.9935, 0.08019, 0.3083, -0.9479, 0.08016, 0.3077, -0.9006, 0.3068, 0.08045, -0.9478, 0.3084, 0.3083, -0.9479, 0.08016, 0.5856, -0.8071, 0.07543, 0.5696, -0.7707, 0.2854, 0.3077, -0.9006, 0.3068, 0.5856, -0.8071, 0.07543, 0.8072, -0.5853, 0.07577, 0.7705, -0.5698, 0.2858, 0.5696, -0.7707, 0.2854, 0.08045, -0.9478, 0.3084, 0.3077, -0.9006, 0.3068, 0.2858, -0.7705, 0.5698, 0.07577, -0.8072, 0.5853, 0.3077, -0.9006, 0.3068, 0.5696, -0.7707, 0.2854, 0.5155, -0.6844, 0.5156, 0.2858, -0.7705, 0.5698, 0.5696, -0.7707, 0.2854, 0.7705, -0.5698, 0.2858, 0.6844, -0.5156, 0.5155, 0.5155, -0.6844, 0.5156, 0.6844, -0.5156, 0.5155, 0.5156, -0.5155, 0.6844, 0.5155, -0.6844, 0.5156, 0.9935, -0.08019, -0.08019, 0.9479, -0.3083, -0.08016, 0.9006, -0.3077, -0.3068, 0.9478, -0.08045, -0.3084, 0.9479, -0.3083, -0.08016, 0.8071, -0.5856, -0.07542, 0.7707, -0.5696, -0.2854, 0.9006, -0.3077, -0.3068, 0.8071, -0.5856, -0.07542, 0.5853, -0.8072, -0.07577, 0.5698, -0.7705, -0.2858, 0.7707, -0.5696, -0.2854, 0.9478, -0.08045, -0.3084, 0.9006, -0.3077, -0.3068, 0.7705, -0.2858, -0.5698, 0.8072, -0.07577, -0.5853, 0.9006, -0.3077, -0.3068, 0.7707, -0.5696, -0.2854, 0.6844, -0.5155, -0.5156, 0.7705, -0.2858, -0.5698, 0.7707, -0.5696, -0.2854, 0.5698, -0.7705, -0.2858, 0.5156, -0.6844, -0.5155, 0.6844, -0.5155, -0.5156, 0.08019, -0.9935, -0.08019, 0.08016, -0.9479, -0.3083, 0.3068, -0.9006, -0.3077, 0.3084, -0.9478, -0.08045, 0.08016, -0.9479, -0.3083, 0.07542, -0.8071, -0.5856, 0.2854, -0.7707, -0.5696, 0.3068, -0.9006, -0.3077, 0.07542, -0.8071, -0.5856, 0.07577, -0.5853, -0.8072, 0.2858, -0.5698, -0.7705, 0.2854, -0.7707, -0.5696, 0.3084, -0.9478, -0.08045, 0.3068, -0.9006, -0.3077, 0.5698, -0.7705, -0.2858, 0.5853, -0.8072, -0.07577, 0.3068, -0.9006, -0.3077, 0.2854, -0.7707, -0.5696, 0.5156, -0.6844, -0.5155, 0.5698, -0.7705, -0.2858, 0.2854, -0.7707, -0.5696, 0.2858, -0.5698, -0.7705, 0.5155, -0.5156, -0.6844, 0.5156, -0.6844, -0.5155, 0.08019, -0.08019, -0.9935, 0.3083, -0.08016, -0.9479, 0.3077, -0.3068, -0.9006, 0.08045, -0.3084, -0.9478, 0.3083, -0.08016, -0.9479, 0.5856, -0.07542, -0.8071, 0.5696, -0.2854, -0.7707, 0.3077, -0.3068, -0.9006, 0.5856, -0.07542, -0.8071, 0.8072, -0.07577, -0.5853, 0.7705, -0.2858, -0.5698, 0.5696, -0.2854, -0.7707, 0.08045, -0.3084, -0.9478, 0.3077, -0.3068, -0.9006, 0.2858, -0.5698, -0.7705, 0.07577, -0.5853, -0.8072, 0.3077, -0.3068, -0.9006, 0.5696, -0.2854, -0.7707, 0.5155, -0.5156, -0.6844, 0.2858, -0.5698, -0.7705, 0.5696, -0.2854, -0.7707, 0.7705, -0.2858, -0.5698, 0.6844, -0.5155, -0.5156, 0.5155, -0.5156, -0.6844, 0.6844, -0.5155, -0.5156, 0.5156, -0.6844, -0.5155, 0.5155, -0.5156, -0.6844, -0.08019, 0.9935, 0.08019, -0.3083, 0.9479, 0.08016, -0.3077, 0.9006, 0.3068, -0.08045, 0.9478, 0.3084, -0.3083, 0.9479, 0.08016, -0.5856, 0.8071, 0.07543, -0.5696, 0.7707, 0.2854, -0.3077, 0.9006, 0.3068, -0.5856, 0.8071, 0.07543, -0.8072, 0.5853, 0.07577, -0.7705, 0.5698, 0.2858, -0.5696, 0.7707, 0.2854, -0.08045, 0.9478, 0.3084, -0.3077, 0.9006, 0.3068, -0.2858, 0.7705, 0.5698, -0.07577, 0.8072, 0.5853, -0.3077, 0.9006, 0.3068, -0.5696, 0.7707, 0.2854, -0.5155, 0.6844, 0.5156, -0.2858, 0.7705, 0.5698, -0.5696, 0.7707, 0.2854, -0.7705, 0.5698, 0.2858, -0.6844, 0.5156, 0.5155, -0.5155, 0.6844, 0.5156, -0.9935, 0.08019, 0.08019, -0.9479, 0.08016, 0.3083, -0.9006, 0.3068, 0.3077, -0.9478, 0.3084, 0.08045, -0.9479, 0.08016, 0.3083, -0.8071, 0.07543, 0.5856, -0.7707, 0.2854, 0.5696, -0.9006, 0.3068, 0.3077, -0.8071, 0.07543, 0.5856, -0.5853, 0.07577, 0.8072, -0.5698, 0.2858, 0.7705, -0.7707, 0.2854, 0.5696, -0.9478, 0.3084, 0.08045, -0.9006, 0.3068, 0.3077, -0.7705, 0.5698, 0.2858, -0.8072, 0.5853, 0.07577, -0.9006, 0.3068, 0.3077, -0.7707, 0.2854, 0.5696, -0.6844, 0.5156, 0.5155, -0.7705, 0.5698, 0.2858, -0.7707, 0.2854, 0.5696, -0.5698, 0.2858, 0.7705, -0.5156, 0.5155, 0.6844, -0.6844, 0.5156, 0.5155, -0.08019, 0.08019, 0.9935, -0.08016, 0.3083, 0.9479, -0.3068, 0.3077, 0.9006, -0.3084, 0.08045, 0.9478, -0.08016, 0.3083, 0.9479, -0.07543, 0.5856, 0.8071, -0.2854, 0.5696, 0.7707, -0.3068, 0.3077, 0.9006, -0.07543, 0.5856, 0.8071, -0.07577, 0.8072, 0.5853, -0.2858, 0.7705, 0.5698, -0.2854, 0.5696, 0.7707, -0.3084, 0.08045, 0.9478, -0.3068, 0.3077, 0.9006, -0.5698, 0.2858, 0.7705, -0.5853, 0.07577, 0.8072, -0.3068, 0.3077, 0.9006, -0.2854, 0.5696, 0.7707, -0.5156, 0.5155, 0.6844, -0.5698, 0.2858, 0.7705, -0.2854, 0.5696, 0.7707, -0.2858, 0.7705, 0.5698, -0.5155, 0.6844, 0.5156, -0.5156, 0.5155, 0.6844, -0.5155, 0.6844, 0.5156, -0.6844, 0.5156, 0.5155, -0.5156, 0.5155, 0.6844, -0.9935, 0.08019, -0.08019, -0.9479, 0.3083, -0.08016, -0.9006, 0.3077, -0.3068, -0.9478, 0.08045, -0.3084, -0.9479, 0.3083, -0.08016, -0.8071, 0.5856, -0.07542, -0.7707, 0.5696, -0.2854, -0.9006, 0.3077, -0.3068, -0.8071, 0.5856, -0.07542, -0.5853, 0.8072, -0.07577, -0.5698, 0.7705, -0.2858, -0.7707, 0.5696, -0.2854, -0.9478, 0.08045, -0.3084, -0.9006, 0.3077, -0.3068, -0.7705, 0.2858, -0.5698, -0.8072, 0.07577, -0.5853, -0.9006, 0.3077, -0.3068, -0.7707, 0.5696, -0.2854, -0.6844, 0.5155, -0.5156, -0.7705, 0.2858, -0.5698, -0.7707, 0.5696, -0.2854, -0.5698, 0.7705, -0.2858, -0.5156, 0.6844, -0.5155, -0.6844, 0.5155, -0.5156, -0.08019, 0.9935, -0.08019, -0.08016, 0.9479, -0.3083, -0.3068, 0.9006, -0.3077, -0.3084, 0.9478, -0.08045, -0.08016, 0.9479, -0.3083, -0.07542, 0.8071, -0.5856, -0.2854, 0.7707, -0.5696, -0.3068, 0.9006, -0.3077, -0.07542, 0.8071, -0.5856, -0.07577, 0.5853, -0.8072, -0.2858, 0.5698, -0.7705, -0.2854, 0.7707, -0.5696, -0.3084, 0.9478, -0.08045, -0.3068, 0.9006, -0.3077, -0.5698, 0.7705, -0.2858, -0.5853, 0.8072, -0.07577, -0.3068, 0.9006, -0.3077, -0.2854, 0.7707, -0.5696, -0.5156, 0.6844, -0.5155, -0.5698, 0.7705, -0.2858, -0.2854, 0.7707, -0.5696, -0.2858, 0.5698, -0.7705, -0.5155, 0.5156, -0.6844, -0.5156, 0.6844, -0.5155, -0.08019, 0.08019, -0.9935, -0.3083, 0.08016, -0.9479, -0.3077, 0.3068, -0.9006, -0.08045, 0.3084, -0.9478, -0.3083, 0.08016, -0.9479, -0.5856, 0.07542, -0.8071, -0.5696, 0.2854, -0.7707, -0.3077, 0.3068, -0.9006, -0.5856, 0.07542, -0.8071, -0.8072, 0.07577, -0.5853, -0.7705, 0.2858, -0.5698, -0.5696, 0.2854, -0.7707, -0.08045, 0.3084, -0.9478, -0.3077, 0.3068, -0.9006, -0.2858, 0.5698, -0.7705, -0.07577, 0.5853, -0.8072, -0.3077, 0.3068, -0.9006, -0.5696, 0.2854, -0.7707, -0.5155, 0.5156, -0.6844, -0.2858, 0.5698, -0.7705, -0.5696, 0.2854, -0.7707, -0.7705, 0.2858, -0.5698, -0.6844, 0.5155, -0.5156, -0.5155, 0.5156, -0.6844, -0.6844, 0.5155, -0.5156, -0.5156, 0.6844, -0.5155, -0.5155, 0.5156, -0.6844, -0.9935, -0.08019, 0.08019, -0.9479, -0.3083, 0.08016, -0.9006, -0.3077, 0.3068, -0.9478, -0.08045, 0.3084, -0.9479, -0.3083, 0.08016, -0.8071, -0.5856, 0.07542, -0.7707, -0.5696, 0.2854, -0.9006, -0.3077, 0.3068, -0.8071, -0.5856, 0.07542, -0.5853, -0.8072, 0.07577, -0.5698, -0.7705, 0.2858, -0.7707, -0.5696, 0.2854, -0.9478, -0.08045, 0.3084, -0.9006, -0.3077, 0.3068, -0.7705, -0.2858, 0.5698, -0.8072, -0.07577, 0.5853, -0.9006, -0.3077, 0.3068, -0.7707, -0.5696, 0.2854, -0.6844, -0.5155, 0.5156, -0.7705, -0.2858, 0.5698, -0.7707, -0.5696, 0.2854, -0.5698, -0.7705, 0.2858, -0.5156, -0.6844, 0.5155, -0.6844, -0.5155, 0.5156, -0.08019, -0.9935, 0.08019, -0.08016, -0.9479, 0.3083, -0.3068, -0.9006, 0.3077, -0.3084, -0.9478, 0.08045, -0.08016, -0.9479, 0.3083, -0.07542, -0.8071, 0.5856, -0.2854, -0.7707, 0.5696, -0.3068, -0.9006, 0.3077, -0.07542, -0.8071, 0.5856, -0.07577, -0.5853, 0.8072, -0.2858, -0.5698, 0.7705, -0.2854, -0.7707, 0.5696, -0.3084, -0.9478, 0.08045, -0.3068, -0.9006, 0.3077, -0.5698, -0.7705, 0.2858, -0.5853, -0.8072, 0.07577, -0.3068, -0.9006, 0.3077, -0.2854, -0.7707, 0.5696, -0.5156, -0.6844, 0.5155, -0.5698, -0.7705, 0.2858, -0.2854, -0.7707, 0.5696, -0.2858, -0.5698, 0.7705, -0.5155, -0.5156, 0.6844, -0.5156, -0.6844, 0.5155, -0.08019, -0.08019, 0.9935, -0.3083, -0.08016, 0.9479, -0.3077, -0.3068, 0.9006, -0.08045, -0.3084, 0.9478, -0.3083, -0.08016, 0.9479, -0.5856, -0.07542, 0.8071, -0.5696, -0.2854, 0.7707, -0.3077, -0.3068, 0.9006, -0.5856, -0.07542, 0.8071, -0.8072, -0.07577, 0.5853, -0.7705, -0.2858, 0.5698, -0.5696, -0.2854, 0.7707, -0.08045, -0.3084, 0.9478, -0.3077, -0.3068, 0.9006, -0.2858, -0.5698, 0.7705, -0.07577, -0.5853, 0.8072, -0.3077, -0.3068, 0.9006, -0.5696, -0.2854, 0.7707, -0.5155, -0.5156, 0.6844, -0.2858, -0.5698, 0.7705, -0.5696, -0.2854, 0.7707, -0.7705, -0.2858, 0.5698, -0.6844, -0.5155, 0.5156, -0.5155, -0.5156, 0.6844, -0.6844, -0.5155, 0.5156, -0.5156, -0.6844, 0.5155, -0.5155, -0.5156, 0.6844, -0.08019, -0.08019, -0.9935, -0.08016, -0.3083, -0.9479, -0.3068, -0.3077, -0.9006, -0.3084, -0.08045, -0.9478, -0.08016, -0.3083, -0.9479, -0.07543, -0.5856, -0.8071, -0.2854, -0.5696, -0.7707, -0.3068, -0.3077, -0.9006, -0.07543, -0.5856, -0.8071, -0.07577, -0.8072, -0.5853, -0.2858, -0.7705, -0.5698, -0.2854, -0.5696, -0.7707, -0.3084, -0.08045, -0.9478, -0.3068, -0.3077, -0.9006, -0.5698, -0.2858, -0.7705, -0.5853, -0.07577, -0.8072, -0.3068, -0.3077, -0.9006, -0.2854, -0.5696, -0.7707, -0.5156, -0.5155, -0.6844, -0.5698, -0.2858, -0.7705, -0.2854, -0.5696, -0.7707, -0.2858, -0.7705, -0.5698, -0.5155, -0.6844, -0.5156, -0.5156, -0.5155, -0.6844, -0.08019, -0.9935, -0.08019, -0.3083, -0.9479, -0.08016, -0.3077, -0.9006, -0.3068, -0.08045, -0.9478, -0.3084, -0.3083, -0.9479, -0.08016, -0.5856, -0.8071, -0.07543, -0.5696, -0.7707, -0.2854, -0.3077, -0.9006, -0.3068, -0.5856, -0.8071, -0.07543, -0.8072, -0.5853, -0.07577, -0.7705, -0.5698, -0.2858, -0.5696, -0.7707, -0.2854, -0.08045, -0.9478, -0.3084, -0.3077, -0.9006, -0.3068, -0.2858, -0.7705, -0.5698, -0.07577, -0.8072, -0.5853, -0.3077, -0.9006, -0.3068, -0.5696, -0.7707, -0.2854, -0.5155, -0.6844, -0.5156, -0.2858, -0.7705, -0.5698, -0.5696, -0.7707, -0.2854, -0.7705, -0.5698, -0.2858, -0.6844, -0.5156, -0.5155, -0.5155, -0.6844, -0.5156, -0.9935, -0.08019, -0.08019, -0.9479, -0.08016, -0.3083, -0.9006, -0.3068, -0.3077, -0.9478, -0.3084, -0.08045, -0.9479, -0.08016, -0.3083, -0.8071, -0.07543, -0.5856, -0.7707, -0.2854, -0.5696, -0.9006, -0.3068, -0.3077, -0.8071, -0.07543, -0.5856, -0.5853, -0.07577, -0.8072, -0.5698, -0.2858, -0.7705, -0.7707, -0.2854, -0.5696, -0.9478, -0.3084, -0.08045, -0.9006, -0.3068, -0.3077, -0.7705, -0.5698, -0.2858, -0.8072, -0.5853, -0.07577, -0.9006, -0.3068, -0.3077, -0.7707, -0.2854, -0.5696, -0.6844, -0.5156, -0.5155, -0.7705, -0.5698, -0.2858, -0.7707, -0.2854, -0.5696, -0.5698, -0.2858, -0.7705, -0.5156, -0.5155, -0.6844, -0.6844, -0.5156, -0.5155, -0.5156, -0.5155, -0.6844, -0.5155, -0.6844, -0.5156, -0.6844, -0.5156, -0.5155, -0.08019, 0.08019, -0.9935, -0.08019, -0.08019, -0.9935, -0.3084, -0.08045, -0.9478, -0.3083, 0.08016, -0.9479, -0.3083, 0.08016, -0.9479, -0.3084, -0.08045, -0.9478, -0.5853, -0.07577, -0.8072, -0.5856, 0.07542, -0.8071, -0.5856, 0.07542, -0.8071, -0.5853, -0.07577, -0.8072, -0.8071, -0.07543, -0.5856, -0.8072, 0.07577, -0.5853, -0.8072, 0.07577, -0.5853, -0.8071, -0.07543, -0.5856, -0.9479, -0.08016, -0.3083, -0.9478, 0.08045, -0.3084, -0.9478, 0.08045, -0.3084, -0.9479, -0.08016, -0.3083, -0.9935, -0.08019, -0.08019, -0.9935, 0.08019, -0.08019, 0.08019, 0.08019, -0.9935, -0.08019, 0.08019, -0.9935, -0.08045, 0.3084, -0.9478, 0.08016, 0.3083, -0.9479, 0.08016, 0.3083, -0.9479, -0.08045, 0.3084, -0.9478, -0.07577, 0.5853, -0.8072, 0.07543, 0.5856, -0.8071, 0.07543, 0.5856, -0.8071, -0.07577, 0.5853, -0.8072, -0.07542, 0.8071, -0.5856, 0.07577, 0.8072, -0.5853, 0.07577, 0.8072, -0.5853, -0.07542, 0.8071, -0.5856, -0.08016, 0.9479, -0.3083, 0.08045, 0.9478, -0.3084, 0.08045, 0.9478, -0.3084, -0.08016, 0.9479, -0.3083, -0.08019, 0.9935, -0.08019, 0.08019, 0.9935, -0.08019, 0.9935, 0.08019, 0.08019, 0.9935, 0.08019, -0.08019, 0.9478, 0.3084, -0.08045, 0.9479, 0.3083, 0.08016, 0.9479, 0.3083, 0.08016, 0.9478, 0.3084, -0.08045, 0.8072, 0.5853, -0.07577, 0.8071, 0.5856, 0.07542, 0.8071, 0.5856, 0.07542, 0.8072, 0.5853, -0.07577, 0.5856, 0.8071, -0.07543, 0.5853, 0.8072, 0.07577, 0.5853, 0.8072, 0.07577, 0.5856, 0.8071, -0.07543, 0.3083, 0.9479, -0.08016, 0.3084, 0.9478, 0.08045, 0.3084, 0.9478, 0.08045, 0.3083, 0.9479, -0.08016, 0.08019, 0.9935, -0.08019, 0.08019, 0.9935, 0.08019, -0.08019, -0.9935, -0.08019, -0.08019, -0.9935, 0.08019, -0.3084, -0.9478, 0.08045, -0.3083, -0.9479, -0.08016, -0.3083, -0.9479, -0.08016, -0.3084, -0.9478, 0.08045, -0.5853, -0.8072, 0.07577, -0.5856, -0.8071, -0.07543, -0.5856, -0.8071, -0.07543, -0.5853, -0.8072, 0.07577, -0.8071, -0.5856, 0.07542, -0.8072, -0.5853, -0.07577, -0.8072, -0.5853, -0.07577, -0.8071, -0.5856, 0.07542, -0.9479, -0.3083, 0.08016, -0.9478, -0.3084, -0.08045, -0.9478, -0.3084, -0.08045, -0.9479, -0.3083, 0.08016, -0.9935, -0.08019, 0.08019, -0.9935, -0.08019, -0.08019, 0.08019, -0.9935, 0.08019, 0.08019, -0.9935, -0.08019, 0.3084, -0.9478, -0.08045, 0.3083, -0.9479, 0.08016, 0.3083, -0.9479, 0.08016, 0.3084, -0.9478, -0.08045, 0.5853, -0.8072, -0.07577, 0.5856, -0.8071, 0.07543, 0.5856, -0.8071, 0.07543, 0.5853, -0.8072, -0.07577, 0.8071, -0.5856, -0.07542, 0.8072, -0.5853, 0.07577, 0.8072, -0.5853, 0.07577, 0.8071, -0.5856, -0.07542, 0.9479, -0.3083, -0.08016, 0.9478, -0.3084, 0.08045, 0.9478, -0.3084, 0.08045, 0.9479, -0.3083, -0.08016, 0.9935, -0.08019, -0.08019, 0.9935, -0.08019, 0.08019, -0.08019, 0.9935, 0.08019, -0.08019, 0.9935, -0.08019, -0.3084, 0.9478, -0.08045, -0.3083, 0.9479, 0.08016, -0.3083, 0.9479, 0.08016, -0.3084, 0.9478, -0.08045, -0.5853, 0.8072, -0.07577, -0.5856, 0.8071, 0.07543, -0.5856, 0.8071, 0.07543, -0.5853, 0.8072, -0.07577, -0.8071, 0.5856, -0.07542, -0.8072, 0.5853, 0.07577, -0.8072, 0.5853, 0.07577, -0.8071, 0.5856, -0.07542, -0.9479, 0.3083, -0.08016, -0.9478, 0.3084, 0.08045, -0.9478, 0.3084, 0.08045, -0.9479, 0.3083, -0.08016, -0.9935, 0.08019, -0.08019, -0.9935, 0.08019, 0.08019, 0.08019, -0.08019, 0.9935, -0.08019, -0.08019, 0.9935, -0.08045, -0.3084, 0.9478, 0.08016, -0.3083, 0.9479, 0.08016, -0.3083, 0.9479, -0.08045, -0.3084, 0.9478, -0.07577, -0.5853, 0.8072, 0.07543, -0.5856, 0.8071, 0.07543, -0.5856, 0.8071, -0.07577, -0.5853, 0.8072, -0.07542, -0.8071, 0.5856, 0.07577, -0.8072, 0.5853, 0.07577, -0.8072, 0.5853, -0.07542, -0.8071, 0.5856, -0.08016, -0.9479, 0.3083, 0.08045, -0.9478, 0.3084, 0.08045, -0.9478, 0.3084, -0.08016, -0.9479, 0.3083, -0.08019, -0.9935, 0.08019, 0.08019, -0.9935, 0.08019, 0.08019, 0.08019, 0.9935, 0.08019, -0.08019, 0.9935, 0.3084, -0.08045, 0.9478, 0.3083, 0.08016, 0.9479, 0.3083, 0.08016, 0.9479, 0.3084, -0.08045, 0.9478, 0.5853, -0.07577, 0.8072, 0.5856, 0.07542, 0.8071, 0.5856, 0.07542, 0.8071, 0.5853, -0.07577, 0.8072, 0.8071, -0.07543, 0.5856, 0.8072, 0.07577, 0.5853, 0.8072, 0.07577, 0.5853, 0.8071, -0.07543, 0.5856, 0.9479, -0.08016, 0.3083, 0.9478, 0.08045, 0.3084, 0.9478, 0.08045, 0.3084, 0.9479, -0.08016, 0.3083, 0.9935, -0.08019, 0.08019, 0.9935, 0.08019, 0.08019, -0.08019, -0.08019, -0.9935, 0.08019, -0.08019, -0.9935, 0.08045, -0.3084, -0.9478, -0.08016, -0.3083, -0.9479, -0.08016, -0.3083, -0.9479, 0.08045, -0.3084, -0.9478, 0.07577, -0.5853, -0.8072, -0.07543, -0.5856, -0.8071, -0.07543, -0.5856, -0.8071, 0.07577, -0.5853, -0.8072, 0.07542, -0.8071, -0.5856, -0.07577, -0.8072, -0.5853, -0.07577, -0.8072, -0.5853, 0.07542, -0.8071, -0.5856, 0.08016, -0.9479, -0.3083, -0.08045, -0.9478, -0.3084, -0.08045, -0.9478, -0.3084, 0.08016, -0.9479, -0.3083, 0.08019, -0.9935, -0.08019, -0.08019, -0.9935, -0.08019, -0.08019, -0.08019, 0.9935, -0.08019, 0.08019, 0.9935, -0.3084, 0.08045, 0.9478, -0.3083, -0.08016, 0.9479, -0.3083, -0.08016, 0.9479, -0.3084, 0.08045, 0.9478, -0.5853, 0.07577, 0.8072, -0.5856, -0.07542, 0.8071, -0.5856, -0.07542, 0.8071, -0.5853, 0.07577, 0.8072, -0.8071, 0.07543, 0.5856, -0.8072, -0.07577, 0.5853, -0.8072, -0.07577, 0.5853, -0.8071, 0.07543, 0.5856, -0.9479, 0.08016, 0.3083, -0.9478, -0.08045, 0.3084, -0.9478, -0.08045, 0.3084, -0.9479, 0.08016, 0.3083, -0.9935, 0.08019, 0.08019, -0.9935, -0.08019, 0.08019, -0.08019, 0.08019, 0.9935, 0.08019, 0.08019, 0.9935, 0.08045, 0.3084, 0.9478, -0.08016, 0.3083, 0.9479, -0.08016, 0.3083, 0.9479, 0.08045, 0.3084, 0.9478, 0.07577, 0.5853, 0.8072, -0.07543, 0.5856, 0.8071, -0.07543, 0.5856, 0.8071, 0.07577, 0.5853, 0.8072, 0.07542, 0.8071, 0.5856, -0.07577, 0.8072, 0.5853, -0.07577, 0.8072, 0.5853, 0.07542, 0.8071, 0.5856, 0.08016, 0.9479, 0.3083, -0.08045, 0.9478, 0.3084, -0.08045, 0.9478, 0.3084, 0.08016, 0.9479, 0.3083, 0.08019, 0.9935, 0.08019, -0.08019, 0.9935, 0.08019, 0.08019, -0.08019, -0.9935, 0.08019, 0.08019, -0.9935, 0.3084, 0.08045, -0.9478, 0.3083, -0.08016, -0.9479, 0.3083, -0.08016, -0.9479, 0.3084, 0.08045, -0.9478, 0.5853, 0.07577, -0.8072, 0.5856, -0.07542, -0.8071, 0.5856, -0.07542, -0.8071, 0.5853, 0.07577, -0.8072, 0.8071, 0.07543, -0.5856, 0.8072, -0.07577, -0.5853, 0.8072, -0.07577, -0.5853, 0.8071, 0.07543, -0.5856, 0.9479, 0.08016, -0.3083, 0.9478, -0.08045, -0.3084, 0.9478, -0.08045, -0.3084, 0.9479, 0.08016, -0.3083, 0.9935, 0.08019, -0.08019, 0.9935, -0.08019, -0.08019, -0.08019, 0.9935, -0.08019, -0.08019, 0.9935, 0.08019, 0.08019, 0.9935, 0.08019, 0.08019, 0.9935, -0.08019])] * 3)])

# ---- objects
ob_cube_006 = bpy.data.objects.new('Cube.006', me_cube_005)

# ---- transforms, parenting, visibility, modifiers, constraints
ob_cube_006.location = (0.0, 0.0, 0.0)
ob_cube_006.color = (0.8, 0.8, 0.8, 1.0)

# ---- collection membership
col_collection.objects.link(ob_cube_006)

# ---- scene / render settings (as saved in the file)
scene.frame_start = 1; scene.frame_end = 250; scene.frame_set(1)
scene.render.engine = 'CYCLES'
scene.render.resolution_x = 720
scene.render.resolution_y = 720
scene.cycles.samples = 250
scene.cycles.sampling_pattern = 'TABULATED_SOBOL'
scene.cycles.use_light_tree = False
scene.view_settings.view_transform = 'Filmic'
bpy.context.view_layer.update()

# ---- added for rendering (the .blend has no active camera and no usable light): camera, sun
cam_auto = bpy.data.cameras.new('AutoCamera')
cam_auto.lens = 50.0
cam_auto.sensor_width = 36.0
cam_auto.clip_end = 1000.0
ob_auto_camera = bpy.data.objects.new('AutoCamera', cam_auto)
scene.collection.objects.link(ob_auto_camera)
ob_auto_camera.location = (3.20507, -3.84609, 2.56406)
ob_auto_camera.rotation_euler = (1.09748, -7.21219e-08, 0.694738)
scene.camera = ob_auto_camera
light_auto_sun = bpy.data.lights.new('AutoSun', 'SUN')
light_auto_sun.energy = 3.0
light_auto_sun.angle = 0.0523599
ob_auto_sun = bpy.data.objects.new('AutoSun', light_auto_sun)
scene.collection.objects.link(ob_auto_sun)
ob_auto_sun.rotation_euler = (0.872665, 0.174533, 0.523599)
bpy.context.view_layer.update()
